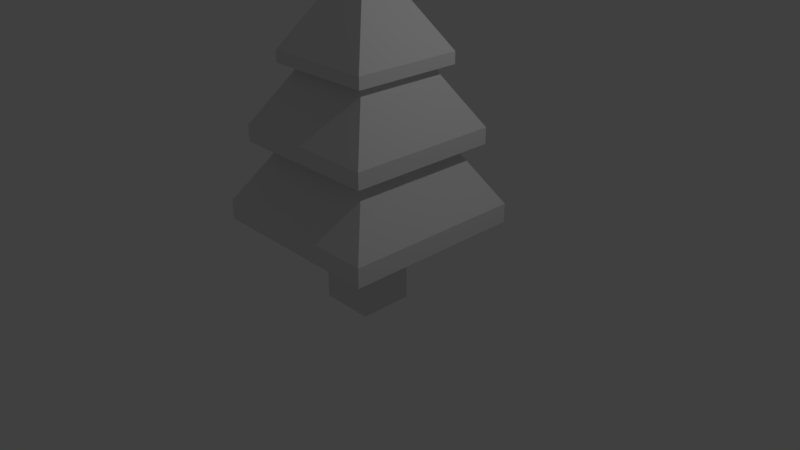 # Source: Tree5.blend  (saved by Blender 2.78.0; exported with 4.5.12 LTS)
import bpy
from mathutils import Matrix  # noqa: F401  (used for matrix-valued properties, if any)

bpy.ops.wm.read_factory_settings(use_empty=True)
scene = bpy.context.scene
scene.name = 'Scene'

# ---- collections
col_collection_1 = bpy.data.collections.new('Collection 1'); scene.collection.children.link(col_collection_1)

# ---- materials (node trees are filled in below, after node groups)
mat_material = bpy.data.materials.new('Material')
mat_material.alpha_threshold = 0.0
mat_material.use_transparent_shadow = False
mat_material.roughness = 0.5
mat_material.line_color = (0.0, 0.0, 0.0, 1.0)

# ---- material node trees

# ---- world
world_world = bpy.data.worlds.new('World'); scene.world = world_world
world_world.color = (0.05088, 0.05088, 0.05088)
world_world.use_sun_shadow = False
world_world.sun_shadow_jitter_overblur = 0.0
world_world.cycles.sampling_method = 'MANUAL'

# ---- cameras
cam_camera = bpy.data.cameras.new('Camera')
cam_camera.clip_end = 100.0
cam_camera.lens = 35.0
cam_camera.sensor_width = 32.0
cam_camera.sensor_height = 18.0
cam_camera.ortho_scale = 7.314
cam_camera.dof.focus_distance = 0.0
cam_camera.dof.aperture_fstop = 128.0

# ---- lights
light_lamp = bpy.data.lights.new('Lamp', 'POINT')
light_lamp.transmission_factor = 0.0
light_lamp.cutoff_distance = 30.0
light_lamp.energy = 100.0
light_lamp.shadow_buffer_clip_start = 1.001
light_lamp.shadow_soft_size = 0.1
light_lamp.shadow_maximum_resolution = 0.006
light_lamp.use_absolute_resolution = True

# ---- meshes
me_cube_005 = bpy.data.meshes.new('Cube.005')
me_cube_005.from_pydata([(-1.0, -1.0, -1.0), (0.0, 0.0, 0.3606), (-1.0, 1.0, -1.0), (1.0, -1.0, -1.0), (1.0, 1.0, -1.0), (-1.0, 1.0, -1.178), (-1.0, -1.0, -1.178), (1.0, 1.0, -1.178), (1.0, -1.0, -1.178)], [], [(0, 1, 2), (2, 1, 4), (4, 1, 3), (3, 1, 0), (4, 3, 8, 7), (5, 7, 8, 6), (3, 0, 6, 8), (2, 4, 7, 5), (0, 2, 5, 6)])
me_cube_005.use_remesh_preserve_volume = False
me_cube_005.use_remesh_preserve_attributes = False
me_cube_005.use_mirror_vertex_groups = False
me_cube_005.update()
me_cube_004 = bpy.data.meshes.new('Cube.004')
me_cube_004.from_pydata([(-1.0, -1.0, -1.0), (-0.1941, -0.1941, 0.1129), (-1.0, 1.0, -1.0), (-0.1941, 0.1941, 0.1129), (1.0, -1.0, -1.0), (0.1941, -0.1941, 0.1129), (1.0, 1.0, -1.0), (0.1941, 0.1941, 0.1129), (-1.0, 1.0, -1.178), (-1.0, -1.0, -1.178), (1.0, 1.0, -1.178), (1.0, -1.0, -1.178)], [], [(0, 1, 3, 2), (2, 3, 7, 6), (6, 7, 5, 4), (4, 5, 1, 0), (6, 4, 11, 10), (7, 3, 1, 5), (8, 10, 11, 9), (4, 0, 9, 11), (2, 6, 10, 8), (0, 2, 8, 9)])
me_cube_004.use_remesh_preserve_volume = False
me_cube_004.use_remesh_preserve_attributes = False
me_cube_004.use_mirror_vertex_groups = False
me_cube_004.update()
me_cube_001 = bpy.data.meshes.new('Cube.001')
me_cube_001.from_pydata([(-1.0, -1.0, -1.0), (-0.1941, -0.1941, 0.1129), (-1.0, 1.0, -1.0), (-0.1941, 0.1941, 0.1129), (1.0, -1.0, -1.0), (0.1941, -0.1941, 0.1129), (1.0, 1.0, -1.0), (0.1941, 0.1941, 0.1129), (-1.0, 1.0, -1.178), (-1.0, -1.0, -1.178), (1.0, 1.0, -1.178), (1.0, -1.0, -1.178)], [], [(0, 1, 3, 2), (2, 3, 7, 6), (6, 7, 5, 4), (4, 5, 1, 0), (6, 4, 11, 10), (7, 3, 1, 5), (8, 10, 11, 9), (4, 0, 9, 11), (2, 6, 10, 8), (0, 2, 8, 9)])
me_cube_001.use_remesh_preserve_volume = False
me_cube_001.use_remesh_preserve_attributes = False
me_cube_001.use_mirror_vertex_groups = False
me_cube_001.update()
me_cube = bpy.data.meshes.new('Cube')
me_cube.from_pydata([(1.0, 1.0, -1.0), (1.0, -1.0, -1.0), (-1.0, -1.0, -1.0), (-1.0, 1.0, -1.0), (1.0, 1.0, 1.0), (1.0, -1.0, 1.0), (-1.0, -1.0, 1.0), (-1.0, 1.0, 1.0)], [], [(0, 1, 2, 3), (4, 7, 6, 5), (0, 4, 5, 1), (1, 5, 6, 2), (2, 6, 7, 3), (4, 0, 3, 7)])
me_cube.materials.append(mat_material)
me_cube.use_remesh_preserve_volume = False
me_cube.use_remesh_preserve_attributes = False
me_cube.use_mirror_vertex_groups = False
me_cube.update()

# ---- objects
ob_cube_003 = bpy.data.objects.new('Cube.003', me_cube_005)
ob_cube_002 = bpy.data.objects.new('Cube.002', me_cube_004)
ob_cube_001 = bpy.data.objects.new('Cube.001', me_cube_001)
ob_cube = bpy.data.objects.new('Cube', me_cube)
ob_lamp = bpy.data.objects.new('Lamp', light_lamp)
ob_camera = bpy.data.objects.new('Camera', cam_camera)

# ---- transforms, parenting, visibility, modifiers, constraints
ob_cube_003.location = (0.008078, -0.0112, 3.525)
ob_cube_003.scale = (0.7309, 0.7309, 0.8636)
ob_cube_003.lineart.crease_threshold = 0.0
ob_cube_002.location = (0.008078, -0.0112, 2.931)
ob_cube_002.scale = (1.007, 1.007, 1.19)
ob_cube_002.lineart.crease_threshold = 0.0
ob_cube_001.location = (0.008078, -0.0112, 2.161)
ob_cube_001.scale = (1.202, 1.202, 1.42)
ob_cube_001.lineart.crease_threshold = 0.0
ob_cube.location = (0.0, -0.03712, 0.222)
ob_cube.scale = (0.359, 0.359, 0.8385)
ob_cube.lock_rotations_4d = False
ob_cube.empty_display_type = 'ARROWS'
ob_cube.lineart.crease_threshold = 0.0
ob_lamp.location = (4.076, 1.005, 5.904)
ob_lamp.rotation_euler = (0.6503, 0.05522, 1.866)
ob_lamp.lock_rotations_4d = False
ob_lamp.empty_display_type = 'ARROWS'
ob_lamp.color = (0.0, 0.0, 0.0, 0.0)
ob_lamp.lineart.crease_threshold = 0.0
ob_camera.location = (7.481, -6.508, 5.344)
ob_camera.rotation_euler = (1.109, 0.0, 0.8149)
ob_camera.lock_rotations_4d = False
ob_camera.empty_display_type = 'ARROWS'
ob_camera.color = (0.0, 0.0, 0.0, 0.0)
ob_camera.display_type = 'WIRE'
ob_camera.lineart.crease_threshold = 0.0

# ---- collection membership
col_collection_1.objects.link(ob_cube_003)
col_collection_1.objects.link(ob_cube_002)
col_collection_1.objects.link(ob_cube_001)
col_collection_1.objects.link(ob_cube)
col_collection_1.objects.link(ob_lamp)
col_collection_1.objects.link(ob_camera)

# ---- scene / render settings (as saved in the file)
scene.camera = ob_camera
scene.frame_start = 1; scene.frame_end = 250; scene.frame_set(1)
scene.render.engine = 'BLENDER_EEVEE_NEXT'
scene.render.resolution_percentage = 50
scene.render.dither_intensity = 0.0
scene.cycles.use_denoising = False
scene.cycles.samples = 128
scene.cycles.sampling_pattern = 'TABULATED_SOBOL'
scene.cycles.light_sampling_threshold = 0.0
scene.cycles.use_adaptive_sampling = False
scene.cycles.use_light_tree = False
scene.cycles.blur_glossy = 0.0
scene.cycles.sample_clamp_indirect = 0.0
scene.view_settings.view_transform = 'Standard'
bpy.context.view_layer.update()
